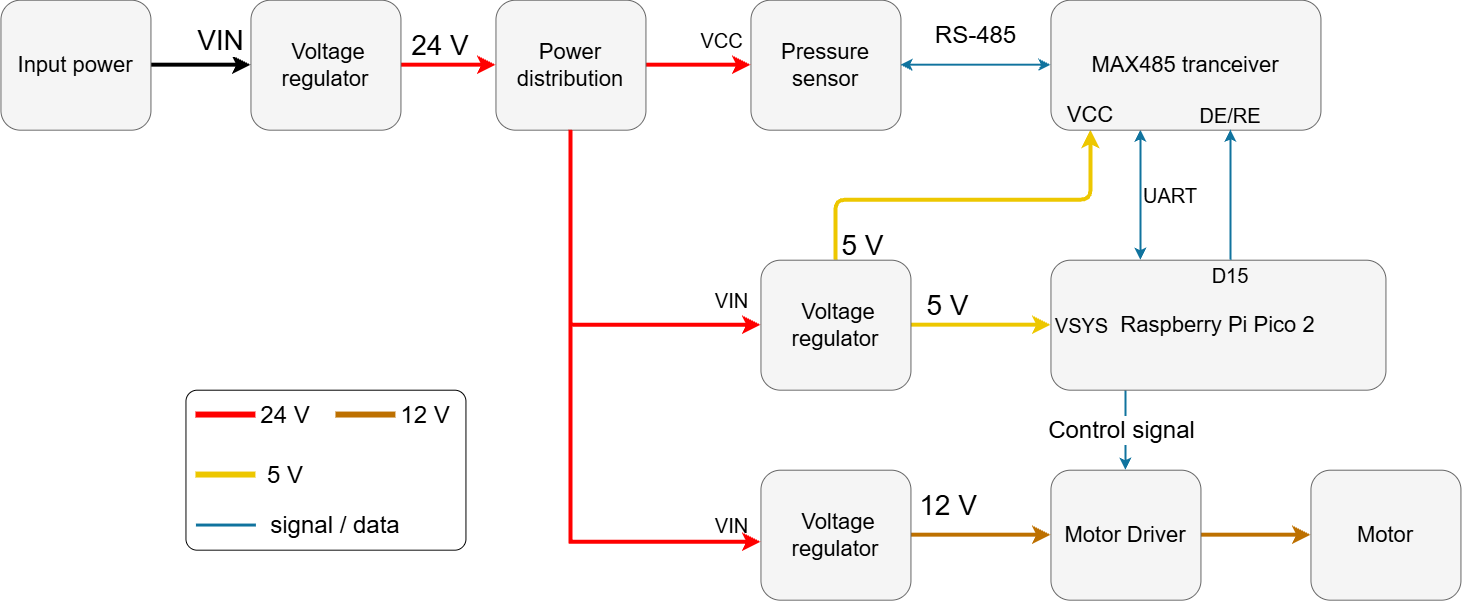

The diagram above was exported from draw.io. Its source (the exported page's mxGraphModel, read from the mxfile embedded in the PNG):
<mxGraphModel dx="2338" dy="782" grid="1" gridSize="10" guides="1" tooltips="1" connect="1" arrows="1" fold="1" page="1" pageScale="1" pageWidth="850" pageHeight="1100" math="0" shadow="0">
  <root>
    <mxCell id="0" />
    <mxCell id="1" parent="0" />
    <mxCell id="v-Qgul3EbdHOn9l0qrbX-4" edge="1" parent="1" source="TpKgUdH8i5ocfW4-w4Hp-1" style="edgeStyle=orthogonalEdgeStyle;rounded=0;orthogonalLoop=1;jettySize=auto;html=1;entryX=0;entryY=0.5;entryDx=0;entryDy=0;fillColor=#f0a30a;strokeColor=#BD7000;strokeWidth=4;" target="6fjRuItbE-j3vqxknsKu-9">
      <mxGeometry relative="1" as="geometry" />
    </mxCell>
    <mxCell id="TpKgUdH8i5ocfW4-w4Hp-1" parent="1" style="rounded=1;whiteSpace=wrap;html=1;fillColor=light-dark(#F5F5F5,#4A4A4A);strokeColor=#666666;align=center;verticalAlign=middle;fontFamily=Helvetica;fontSize=12;fontColor=default;gradientColor=none;" value="&lt;font style=&quot;font-size: 22px;&quot;&gt;Motor Driver&lt;/font&gt;" vertex="1">
      <mxGeometry height="130" width="150" x="450" y="670" as="geometry" />
    </mxCell>
    <mxCell id="6fjRuItbE-j3vqxknsKu-2" parent="1" style="rounded=1;whiteSpace=wrap;html=1;fillColor=light-dark(#F5F5F5,#4A4A4A);strokeColor=#666666;align=center;verticalAlign=middle;fontFamily=Helvetica;fontSize=12;fontColor=default;gradientColor=none;" value="&lt;font style=&quot;font-size: 22px;&quot;&gt;Pressure sensor&lt;/font&gt;" vertex="1">
      <mxGeometry height="130" width="150" x="150" y="200" as="geometry" />
    </mxCell>
    <mxCell id="6fjRuItbE-j3vqxknsKu-14" edge="1" parent="1" source="6fjRuItbE-j3vqxknsKu-3" style="edgeStyle=orthogonalEdgeStyle;rounded=0;orthogonalLoop=1;jettySize=auto;html=1;entryX=0;entryY=0.5;entryDx=0;entryDy=0;strokeWidth=4;strokeColor=#FF0000;align=center;verticalAlign=middle;fontFamily=Helvetica;fontSize=11;fontColor=default;labelBackgroundColor=default;endArrow=classic;fillColor=#f8cecc;" target="6fjRuItbE-j3vqxknsKu-2">
      <mxGeometry relative="1" as="geometry" />
    </mxCell>
    <mxCell id="6fjRuItbE-j3vqxknsKu-31" connectable="0" parent="6fjRuItbE-j3vqxknsKu-14" style="edgeLabel;html=1;align=center;verticalAlign=middle;resizable=0;points=[];" value="&lt;span style=&quot;font-size: 20px;&quot;&gt;VCC&lt;/span&gt;" vertex="1">
      <mxGeometry relative="1" x="0.1238" y="-1" as="geometry">
        <mxPoint x="16" y="-26" as="offset" />
      </mxGeometry>
    </mxCell>
    <mxCell id="6fjRuItbE-j3vqxknsKu-15" edge="1" parent="1" source="6fjRuItbE-j3vqxknsKu-3" style="edgeStyle=orthogonalEdgeStyle;rounded=0;orthogonalLoop=1;jettySize=auto;html=1;entryX=0;entryY=0.5;entryDx=0;entryDy=0;strokeWidth=4;strokeColor=#FF0000;align=center;verticalAlign=middle;fontFamily=Helvetica;fontSize=11;fontColor=default;labelBackgroundColor=default;endArrow=classic;fillColor=#f8cecc;" target="6fjRuItbE-j3vqxknsKu-10">
      <mxGeometry relative="1" as="geometry">
        <Array as="points">
          <mxPoint x="-30" y="524.94" />
        </Array>
      </mxGeometry>
    </mxCell>
    <mxCell id="6fjRuItbE-j3vqxknsKu-30" connectable="0" parent="6fjRuItbE-j3vqxknsKu-15" style="edgeLabel;html=1;align=center;verticalAlign=middle;resizable=0;points=[];labelBackgroundColor=none;" value="&lt;span style=&quot;font-size: 20px;&quot;&gt;VIN&lt;/span&gt;" vertex="1">
      <mxGeometry relative="1" x="0.6262" y="3" as="geometry">
        <mxPoint x="42" y="-22" as="offset" />
      </mxGeometry>
    </mxCell>
    <mxCell id="6fjRuItbE-j3vqxknsKu-3" parent="1" style="rounded=1;whiteSpace=wrap;html=1;fillColor=light-dark(#F5F5F5,#4A4A4A);strokeColor=#666666;align=center;verticalAlign=middle;fontFamily=Helvetica;fontSize=12;fontColor=default;gradientColor=none;" value="&lt;font style=&quot;font-size: 22px;&quot;&gt;Power distribution&lt;/font&gt;" vertex="1">
      <mxGeometry height="130" width="150" x="-105" y="200" as="geometry" />
    </mxCell>
    <mxCell id="6fjRuItbE-j3vqxknsKu-13" edge="1" parent="1" source="6fjRuItbE-j3vqxknsKu-4" style="edgeStyle=orthogonalEdgeStyle;rounded=0;orthogonalLoop=1;jettySize=auto;html=1;entryX=0;entryY=0.5;entryDx=0;entryDy=0;strokeWidth=4;strokeColor=#FF0000;align=center;verticalAlign=middle;fontFamily=Helvetica;fontSize=11;fontColor=default;labelBackgroundColor=default;endArrow=classic;fillColor=#f8cecc;" target="6fjRuItbE-j3vqxknsKu-3">
      <mxGeometry relative="1" as="geometry" />
    </mxCell>
    <mxCell id="6fjRuItbE-j3vqxknsKu-4" parent="1" style="rounded=1;whiteSpace=wrap;html=1;fillColor=light-dark(#F5F5F5,#4A4A4A);strokeColor=#666666;align=center;verticalAlign=middle;fontFamily=Helvetica;fontSize=12;fontColor=default;gradientColor=none;" value="&lt;font style=&quot;font-size: 22px;&quot;&gt;&amp;nbsp;&lt;/font&gt;&lt;span style=&quot;font-size: 22px; background-color: transparent; color: light-dark(rgb(0, 0, 0), rgb(255, 255, 255));&quot;&gt;Voltage regulator&lt;/span&gt;" vertex="1">
      <mxGeometry height="130" width="150" x="-350" y="200" as="geometry" />
    </mxCell>
    <mxCell id="6fjRuItbE-j3vqxknsKu-11" edge="1" parent="1" source="6fjRuItbE-j3vqxknsKu-5" style="edgeStyle=orthogonalEdgeStyle;rounded=0;orthogonalLoop=1;jettySize=auto;html=1;entryX=0;entryY=0.5;entryDx=0;entryDy=0;strokeWidth=4;fillColor=#f0a30a;strokeColor=light-dark(#000000,#000000);" target="6fjRuItbE-j3vqxknsKu-4">
      <mxGeometry relative="1" as="geometry" />
    </mxCell>
    <mxCell id="v-Qgul3EbdHOn9l0qrbX-1" connectable="0" parent="6fjRuItbE-j3vqxknsKu-11" style="edgeLabel;html=1;align=center;verticalAlign=middle;resizable=0;points=[];" value="&lt;font style=&quot;font-size: 28px;&quot;&gt;VIN&lt;/font&gt;" vertex="1">
      <mxGeometry relative="1" x="0.1671" y="1" as="geometry">
        <mxPoint x="11" y="-24" as="offset" />
      </mxGeometry>
    </mxCell>
    <mxCell id="6fjRuItbE-j3vqxknsKu-5" parent="1" style="rounded=1;whiteSpace=wrap;html=1;fillColor=light-dark(#F5F5F5,#4A4A4A);strokeColor=#666666;gradientColor=none;" value="&lt;font style=&quot;font-size: 22px;&quot;&gt;Input power&lt;/font&gt;" vertex="1">
      <mxGeometry height="130" width="150" x="-600" y="200" as="geometry" />
    </mxCell>
    <mxCell id="6fjRuItbE-j3vqxknsKu-6" parent="1" style="text;html=1;whiteSpace=wrap;strokeColor=none;fillColor=none;align=center;verticalAlign=middle;rounded=0;" value="&lt;font style=&quot;font-size: 28px;&quot;&gt;24 V&lt;/font&gt;" vertex="1">
      <mxGeometry height="30" width="60" x="-190" y="230" as="geometry" />
    </mxCell>
    <mxCell id="v-Qgul3EbdHOn9l0qrbX-5" edge="1" parent="1" source="6fjRuItbE-j3vqxknsKu-7" style="edgeStyle=orthogonalEdgeStyle;rounded=0;orthogonalLoop=1;jettySize=auto;html=1;entryX=0.5;entryY=0;entryDx=0;entryDy=0;fillColor=#b1ddf0;strokeColor=#10739e;strokeWidth=2;exitX=0.23;exitY=0.983;exitDx=0;exitDy=0;exitPerimeter=0;" target="TpKgUdH8i5ocfW4-w4Hp-1">
      <mxGeometry relative="1" as="geometry">
        <Array as="points">
          <mxPoint x="525" y="587.8" />
        </Array>
      </mxGeometry>
    </mxCell>
    <mxCell id="v-Qgul3EbdHOn9l0qrbX-6" connectable="0" parent="v-Qgul3EbdHOn9l0qrbX-5" style="edgeLabel;html=1;align=center;verticalAlign=middle;resizable=0;points=[];" value="&lt;font style=&quot;font-size: 24px;&quot;&gt;Control signal&lt;/font&gt;" vertex="1">
      <mxGeometry relative="1" x="-0.0265" y="2" as="geometry">
        <mxPoint x="-7" y="3" as="offset" />
      </mxGeometry>
    </mxCell>
    <mxCell id="v-Qgul3EbdHOn9l0qrbX-11" edge="1" parent="1" source="6fjRuItbE-j3vqxknsKu-7" style="edgeStyle=orthogonalEdgeStyle;rounded=0;orthogonalLoop=1;jettySize=auto;html=1;fillColor=#b1ddf0;strokeColor=#10739e;strokeWidth=2;startArrow=classic;startFill=1;" target="v-Qgul3EbdHOn9l0qrbX-7">
      <mxGeometry relative="1" as="geometry">
        <Array as="points">
          <mxPoint x="540" y="390" />
          <mxPoint x="540" y="390" />
        </Array>
        <mxPoint x="490.8700000000001" y="467.78999999999996" as="sourcePoint" />
        <mxPoint x="590" y="350" as="targetPoint" />
      </mxGeometry>
    </mxCell>
    <mxCell id="6fjRuItbE-j3vqxknsKu-7" parent="1" style="rounded=1;whiteSpace=wrap;html=1;fillColor=light-dark(#F5F5F5,#4A4A4A);strokeColor=#666666;align=center;verticalAlign=middle;fontFamily=Helvetica;fontSize=12;fontColor=default;gradientColor=none;" value="&lt;font style=&quot;font-size: 22px;&quot;&gt;Raspberry Pi Pico 2&lt;/font&gt;" vertex="1">
      <mxGeometry height="130" width="335" x="450" y="460" as="geometry" />
    </mxCell>
    <mxCell id="6fjRuItbE-j3vqxknsKu-9" parent="1" style="rounded=1;whiteSpace=wrap;html=1;fillColor=light-dark(#F5F5F5,#4A4A4A);strokeColor=#666666;align=center;verticalAlign=middle;fontFamily=Helvetica;fontSize=12;fontColor=default;gradientColor=none;" value="&lt;font style=&quot;font-size: 22px;&quot;&gt;Motor&lt;/font&gt;" vertex="1">
      <mxGeometry height="130" width="150" x="710" y="670" as="geometry" />
    </mxCell>
    <mxCell id="6fjRuItbE-j3vqxknsKu-21" edge="1" parent="1" source="6fjRuItbE-j3vqxknsKu-10" style="edgeStyle=orthogonalEdgeStyle;rounded=1;orthogonalLoop=1;jettySize=auto;html=1;entryX=0;entryY=0.5;entryDx=0;entryDy=0;curved=0;startArrow=none;startFill=0;strokeWidth=4;fillColor=#e3c800;strokeColor=#EDC700;" target="6fjRuItbE-j3vqxknsKu-7">
      <mxGeometry relative="1" as="geometry" />
    </mxCell>
    <mxCell id="6fjRuItbE-j3vqxknsKu-22" connectable="0" parent="6fjRuItbE-j3vqxknsKu-21" style="edgeLabel;html=1;align=center;verticalAlign=middle;resizable=0;points=[];labelBackgroundColor=none;" value="&lt;font style=&quot;font-size: 20px;&quot;&gt;VSYS&lt;/font&gt;" vertex="1">
      <mxGeometry relative="1" x="0.04" y="1" as="geometry">
        <mxPoint x="97" y="1" as="offset" />
      </mxGeometry>
    </mxCell>
    <mxCell id="CqPtfRWkClB9ZjwLR6AN-1" edge="1" parent="1" source="6fjRuItbE-j3vqxknsKu-10" style="edgeStyle=orthogonalEdgeStyle;rounded=1;orthogonalLoop=1;jettySize=auto;html=1;entryX=0.5;entryY=1;entryDx=0;entryDy=0;strokeColor=#EDC700;strokeWidth=4;align=center;verticalAlign=middle;fontFamily=Helvetica;fontSize=11;fontColor=default;labelBackgroundColor=default;startArrow=none;startFill=0;endArrow=classic;curved=0;fillColor=#e3c800;" target="xWLMt9FZpyqgBzJyOOub-14">
      <mxGeometry relative="1" as="geometry">
        <Array as="points">
          <mxPoint x="235" y="400" />
          <mxPoint x="490" y="400" />
        </Array>
      </mxGeometry>
    </mxCell>
    <mxCell id="6fjRuItbE-j3vqxknsKu-10" parent="1" style="rounded=1;whiteSpace=wrap;html=1;fillColor=light-dark(#F5F5F5,#4A4A4A);strokeColor=#666666;align=center;verticalAlign=middle;fontFamily=Helvetica;fontSize=12;fontColor=default;gradientColor=none;" value="&lt;font style=&quot;font-size: 22px;&quot;&gt;&amp;nbsp;&lt;/font&gt;&lt;span style=&quot;font-size: 22px; background-color: transparent; color: light-dark(rgb(0, 0, 0), rgb(255, 255, 255));&quot;&gt;Voltage regulator&lt;/span&gt;" vertex="1">
      <mxGeometry height="130" width="150" x="160" y="460" as="geometry" />
    </mxCell>
    <mxCell id="6fjRuItbE-j3vqxknsKu-20" parent="1" style="text;html=1;whiteSpace=wrap;strokeColor=none;fillColor=none;align=center;verticalAlign=middle;rounded=0;" value="&lt;font style=&quot;font-size: 28px;&quot;&gt;5 V&lt;/font&gt;" vertex="1">
      <mxGeometry height="30" width="95" x="300" y="490" as="geometry" />
    </mxCell>
    <mxCell id="v-Qgul3EbdHOn9l0qrbX-3" edge="1" parent="1" source="kMGUM5Vh0gZ-xADphMx--1" style="edgeStyle=orthogonalEdgeStyle;rounded=0;orthogonalLoop=1;jettySize=auto;html=1;entryX=0;entryY=0.5;entryDx=0;entryDy=0;strokeWidth=4;fillColor=#f0a30a;strokeColor=#BD7000;align=center;verticalAlign=middle;fontFamily=Helvetica;fontSize=11;fontColor=default;labelBackgroundColor=default;endArrow=classic;" target="TpKgUdH8i5ocfW4-w4Hp-1">
      <mxGeometry relative="1" as="geometry" />
    </mxCell>
    <mxCell id="kMGUM5Vh0gZ-xADphMx--1" parent="1" style="rounded=1;whiteSpace=wrap;html=1;fillColor=light-dark(#F5F5F5,#4A4A4A);strokeColor=#666666;align=center;verticalAlign=middle;fontFamily=Helvetica;fontSize=12;fontColor=default;gradientColor=none;" value="&lt;font style=&quot;font-size: 22px;&quot;&gt;&amp;nbsp;&lt;/font&gt;&lt;span style=&quot;font-size: 22px; background-color: transparent; color: light-dark(rgb(0, 0, 0), rgb(255, 255, 255));&quot;&gt;Voltage regulator&lt;/span&gt;" vertex="1">
      <mxGeometry height="130" width="150" x="160" y="670" as="geometry" />
    </mxCell>
    <mxCell id="kMGUM5Vh0gZ-xADphMx--2" edge="1" parent="1" source="6fjRuItbE-j3vqxknsKu-3" style="edgeStyle=orthogonalEdgeStyle;rounded=0;orthogonalLoop=1;jettySize=auto;html=1;entryX=0;entryY=0.554;entryDx=0;entryDy=0;entryPerimeter=0;strokeColor=#FF0000;strokeWidth=4;align=center;verticalAlign=middle;fontFamily=Helvetica;fontSize=11;fontColor=default;labelBackgroundColor=default;endArrow=classic;fillColor=#f8cecc;" target="kMGUM5Vh0gZ-xADphMx--1">
      <mxGeometry relative="1" as="geometry">
        <Array as="points">
          <mxPoint x="-30" y="742" />
        </Array>
      </mxGeometry>
    </mxCell>
    <mxCell id="kMGUM5Vh0gZ-xADphMx--3" connectable="0" parent="kMGUM5Vh0gZ-xADphMx--2" style="edgeLabel;html=1;align=center;verticalAlign=middle;points=[];fontFamily=Helvetica;fontSize=11;fontColor=default;labelBackgroundColor=none;resizable=0;" value="&lt;font style=&quot;font-size: 20px;&quot;&gt;VIN&lt;/font&gt;" vertex="1">
      <mxGeometry relative="1" x="0.7739" y="-4" as="geometry">
        <mxPoint x="38" y="-21" as="offset" />
      </mxGeometry>
    </mxCell>
    <mxCell id="kMGUM5Vh0gZ-xADphMx--4" parent="1" style="text;html=1;whiteSpace=wrap;strokeColor=none;fillColor=none;align=center;verticalAlign=middle;rounded=0;" value="&lt;font style=&quot;font-size: 28px;&quot;&gt;12 &lt;/font&gt;&lt;span style=&quot;font-size: 28px; background-color: transparent; color: light-dark(rgb(0, 0, 0), rgb(255, 255, 255));&quot;&gt;V&lt;/span&gt;" vertex="1">
      <mxGeometry height="30" width="60" x="317.5" y="690" as="geometry" />
    </mxCell>
    <mxCell id="v-Qgul3EbdHOn9l0qrbX-12" edge="1" parent="1" source="v-Qgul3EbdHOn9l0qrbX-7" style="edgeStyle=orthogonalEdgeStyle;rounded=0;orthogonalLoop=1;jettySize=auto;html=1;entryX=1;entryY=0.5;entryDx=0;entryDy=0;strokeWidth=2;fillColor=#b1ddf0;strokeColor=#10739e;startArrow=classic;startFill=1;" target="6fjRuItbE-j3vqxknsKu-2">
      <mxGeometry relative="1" as="geometry" />
    </mxCell>
    <mxCell id="v-Qgul3EbdHOn9l0qrbX-7" parent="1" style="rounded=1;whiteSpace=wrap;html=1;fillColor=light-dark(#F5F5F5,#4A4A4A);strokeColor=#666666;align=center;verticalAlign=middle;fontFamily=Helvetica;fontSize=12;fontColor=default;gradientColor=none;" value="&lt;font style=&quot;font-size: 22px;&quot;&gt;MAX485&amp;nbsp;&lt;/font&gt;&lt;span style=&quot;font-size: 22px; background-color: transparent; color: light-dark(rgb(0, 0, 0), rgb(255, 255, 255));&quot;&gt;tranceiver&lt;/span&gt;" vertex="1">
      <mxGeometry height="130" width="270" x="450" y="200" as="geometry" />
    </mxCell>
    <mxCell id="v-Qgul3EbdHOn9l0qrbX-13" parent="1" style="text;html=1;whiteSpace=wrap;strokeColor=none;fillColor=none;align=center;verticalAlign=middle;rounded=0;" value="&lt;font style=&quot;font-size: 20px;&quot;&gt;UART&lt;/font&gt;" vertex="1">
      <mxGeometry height="30" width="60" x="540" y="380" as="geometry" />
    </mxCell>
    <mxCell id="v-Qgul3EbdHOn9l0qrbX-14" parent="1" style="text;html=1;whiteSpace=wrap;strokeColor=none;fillColor=none;align=center;verticalAlign=middle;rounded=0;" value="&lt;font style=&quot;font-size: 24px;&quot;&gt;RS-485&lt;/font&gt;" vertex="1">
      <mxGeometry height="30" width="112.5" x="319" y="220" as="geometry" />
    </mxCell>
    <mxCell id="xWLMt9FZpyqgBzJyOOub-1" parent="1" style="rounded=1;whiteSpace=wrap;html=1;fillColor=none;arcSize=7;" value="" vertex="1">
      <mxGeometry height="160" width="280" x="-415" y="590" as="geometry" />
    </mxCell>
    <mxCell id="xWLMt9FZpyqgBzJyOOub-2" edge="1" parent="1" style="endArrow=none;html=1;rounded=0;exitX=0.143;exitY=0.25;exitDx=0;exitDy=0;exitPerimeter=0;strokeWidth=6;strokeColor=#FF0000;" value="">
      <mxGeometry height="50" relative="1" width="50" as="geometry">
        <mxPoint x="-404.9999999999998" y="614.86" as="sourcePoint" />
        <mxPoint x="-345.03999999999996" y="614.86" as="targetPoint" />
      </mxGeometry>
    </mxCell>
    <mxCell id="xWLMt9FZpyqgBzJyOOub-3" parent="1" style="text;html=1;whiteSpace=wrap;strokeColor=none;fillColor=none;align=center;verticalAlign=middle;rounded=0;" value="&lt;font style=&quot;font-size: 24px;&quot;&gt;24&lt;/font&gt;&lt;span style=&quot;font-size: 24px; background-color: transparent; color: light-dark(rgb(0, 0, 0), rgb(255, 255, 255));&quot;&gt;&amp;nbsp;V&lt;/span&gt;" vertex="1">
      <mxGeometry height="30" width="60" x="-345" y="600" as="geometry" />
    </mxCell>
    <mxCell id="xWLMt9FZpyqgBzJyOOub-4" edge="1" parent="1" style="endArrow=none;html=1;rounded=0;exitX=0.143;exitY=0.25;exitDx=0;exitDy=0;exitPerimeter=0;strokeWidth=6;strokeColor=#BD7000;" value="">
      <mxGeometry height="50" relative="1" width="50" as="geometry">
        <mxPoint x="-265" y="614.86" as="sourcePoint" />
        <mxPoint x="-205.0400000000002" y="614.86" as="targetPoint" />
      </mxGeometry>
    </mxCell>
    <mxCell id="xWLMt9FZpyqgBzJyOOub-5" parent="1" style="text;html=1;whiteSpace=wrap;strokeColor=none;fillColor=none;align=center;verticalAlign=middle;rounded=0;" value="&lt;font style=&quot;font-size: 24px;&quot;&gt;12 V&lt;/font&gt;" vertex="1">
      <mxGeometry height="30" width="60" x="-205.00000000000023" y="600" as="geometry" />
    </mxCell>
    <mxCell id="xWLMt9FZpyqgBzJyOOub-6" edge="1" parent="1" style="endArrow=none;html=1;rounded=0;exitX=0.143;exitY=0.25;exitDx=0;exitDy=0;exitPerimeter=0;strokeWidth=6;strokeColor=#EDC700;" value="">
      <mxGeometry height="50" relative="1" width="50" as="geometry">
        <mxPoint x="-405" y="674.86" as="sourcePoint" />
        <mxPoint x="-345.0400000000002" y="674.86" as="targetPoint" />
      </mxGeometry>
    </mxCell>
    <mxCell id="xWLMt9FZpyqgBzJyOOub-7" parent="1" style="text;html=1;whiteSpace=wrap;strokeColor=none;fillColor=none;align=center;verticalAlign=middle;rounded=0;" value="&lt;font style=&quot;font-size: 24px;&quot;&gt;5 V&lt;/font&gt;" vertex="1">
      <mxGeometry height="30" width="60" x="-345.0000000000002" y="660" as="geometry" />
    </mxCell>
    <mxCell id="xWLMt9FZpyqgBzJyOOub-8" edge="1" parent="1" style="endArrow=none;html=1;rounded=0;exitX=0.143;exitY=0.25;exitDx=0;exitDy=0;exitPerimeter=0;strokeWidth=3;strokeColor=#10739E;" value="">
      <mxGeometry height="50" relative="1" width="50" as="geometry">
        <mxPoint x="-405" y="724.86" as="sourcePoint" />
        <mxPoint x="-345.0400000000002" y="724.86" as="targetPoint" />
      </mxGeometry>
    </mxCell>
    <mxCell id="xWLMt9FZpyqgBzJyOOub-9" parent="1" style="text;html=1;whiteSpace=wrap;strokeColor=none;fillColor=none;align=center;verticalAlign=middle;rounded=0;" value="&lt;font style=&quot;font-size: 24px;&quot;&gt;signal / data&lt;/font&gt;" vertex="1">
      <mxGeometry height="30" width="180" x="-355" y="710" as="geometry" />
    </mxCell>
    <mxCell id="xWLMt9FZpyqgBzJyOOub-14" parent="1" style="text;html=1;whiteSpace=wrap;strokeColor=none;fillColor=none;align=center;verticalAlign=middle;rounded=0;" value="&lt;font style=&quot;font-size: 22px;&quot;&gt;VCC&lt;/font&gt;" vertex="1">
      <mxGeometry height="30" width="60" x="460" y="300" as="geometry" />
    </mxCell>
    <mxCell id="xWLMt9FZpyqgBzJyOOub-15" edge="1" parent="1" source="6fjRuItbE-j3vqxknsKu-7" style="edgeStyle=orthogonalEdgeStyle;rounded=0;orthogonalLoop=1;jettySize=auto;html=1;entryX=0.667;entryY=1;entryDx=0;entryDy=0;entryPerimeter=0;strokeColor=#10739E;strokeWidth=2;" target="v-Qgul3EbdHOn9l0qrbX-7">
      <mxGeometry relative="1" as="geometry">
        <Array as="points">
          <mxPoint x="630" y="420" />
          <mxPoint x="630" y="420" />
        </Array>
      </mxGeometry>
    </mxCell>
    <mxCell id="xWLMt9FZpyqgBzJyOOub-16" parent="1" style="text;html=1;whiteSpace=wrap;strokeColor=none;fillColor=none;align=center;verticalAlign=middle;rounded=0;" value="&lt;font style=&quot;font-size: 20px;&quot;&gt;DE/RE&lt;/font&gt;" vertex="1">
      <mxGeometry height="30" width="60" x="600" y="300" as="geometry" />
    </mxCell>
    <mxCell id="xWLMt9FZpyqgBzJyOOub-17" parent="1" style="text;html=1;whiteSpace=wrap;strokeColor=none;fillColor=none;align=center;verticalAlign=middle;rounded=0;" value="&lt;span style=&quot;font-size: 20px;&quot;&gt;D15&lt;/span&gt;" vertex="1">
      <mxGeometry height="30" width="60" x="600" y="460" as="geometry" />
    </mxCell>
    <mxCell id="CqPtfRWkClB9ZjwLR6AN-2" parent="1" style="text;html=1;whiteSpace=wrap;strokeColor=none;fillColor=none;align=center;verticalAlign=middle;rounded=0;" value="&lt;font style=&quot;font-size: 28px;&quot;&gt;5 V&lt;/font&gt;" vertex="1">
      <mxGeometry height="30" width="95" x="215" y="430" as="geometry" />
    </mxCell>
  </root>
</mxGraphModel>